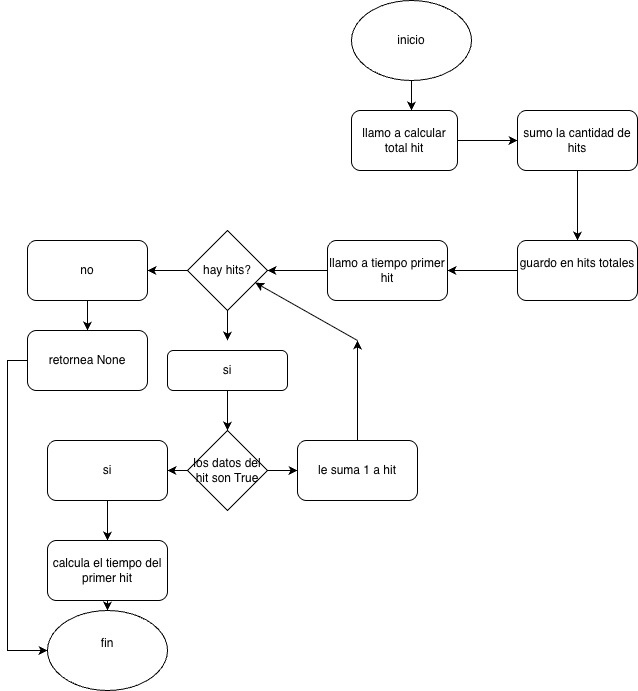

The diagram above was exported from draw.io. Its source (the exported page's mxGraphModel, read from the mxfile embedded in the PNG):
<mxGraphModel dx="964" dy="663" grid="1" gridSize="10" guides="1" tooltips="1" connect="1" arrows="1" fold="1" page="1" pageScale="1" pageWidth="827" pageHeight="1169" math="0" shadow="0">
  <root>
    <mxCell id="0" />
    <mxCell id="1" parent="0" />
    <mxCell id="l3TOuIQrTdiCyIhEZUp1-2" edge="1" parent="1" source="l3TOuIQrTdiCyIhEZUp1-1" style="edgeStyle=orthogonalEdgeStyle;rounded=0;orthogonalLoop=1;jettySize=auto;html=1;exitX=0.5;exitY=1;exitDx=0;exitDy=0;">
      <mxGeometry relative="1" as="geometry">
        <mxPoint x="414" y="110" as="targetPoint" />
      </mxGeometry>
    </mxCell>
    <mxCell id="l3TOuIQrTdiCyIhEZUp1-1" parent="1" style="ellipse;whiteSpace=wrap;html=1;" value="inicio" vertex="1">
      <mxGeometry height="80" width="120" x="354" as="geometry" />
    </mxCell>
    <mxCell id="l3TOuIQrTdiCyIhEZUp1-4" edge="1" parent="1" source="l3TOuIQrTdiCyIhEZUp1-3" style="edgeStyle=orthogonalEdgeStyle;rounded=0;orthogonalLoop=1;jettySize=auto;html=1;">
      <mxGeometry relative="1" as="geometry">
        <mxPoint x="520" y="140" as="targetPoint" />
      </mxGeometry>
    </mxCell>
    <mxCell id="l3TOuIQrTdiCyIhEZUp1-3" parent="1" style="rounded=1;whiteSpace=wrap;html=1;" value="llamo a calcular total hit" vertex="1">
      <mxGeometry height="60" width="106" x="354" y="110" as="geometry" />
    </mxCell>
    <mxCell id="l3TOuIQrTdiCyIhEZUp1-6" edge="1" parent="1" source="l3TOuIQrTdiCyIhEZUp1-5" style="edgeStyle=orthogonalEdgeStyle;rounded=0;orthogonalLoop=1;jettySize=auto;html=1;exitX=0.5;exitY=1;exitDx=0;exitDy=0;">
      <mxGeometry relative="1" as="geometry">
        <mxPoint x="580" y="240" as="targetPoint" />
      </mxGeometry>
    </mxCell>
    <mxCell id="l3TOuIQrTdiCyIhEZUp1-5" parent="1" style="rounded=1;whiteSpace=wrap;html=1;" value="sumo la cantidad de hits" vertex="1">
      <mxGeometry height="60" width="120" x="520" y="110" as="geometry" />
    </mxCell>
    <mxCell id="l3TOuIQrTdiCyIhEZUp1-8" edge="1" parent="1" source="l3TOuIQrTdiCyIhEZUp1-7" style="edgeStyle=orthogonalEdgeStyle;rounded=0;orthogonalLoop=1;jettySize=auto;html=1;exitX=0;exitY=0.5;exitDx=0;exitDy=0;">
      <mxGeometry relative="1" as="geometry">
        <mxPoint x="450" y="270" as="targetPoint" />
      </mxGeometry>
    </mxCell>
    <mxCell id="l3TOuIQrTdiCyIhEZUp1-7" parent="1" style="rounded=1;whiteSpace=wrap;html=1;" value="guardo en hits totales&lt;div&gt;&lt;br&gt;&lt;/div&gt;" vertex="1">
      <mxGeometry height="60" width="120" x="520" y="240" as="geometry" />
    </mxCell>
    <mxCell id="l3TOuIQrTdiCyIhEZUp1-10" edge="1" parent="1" source="l3TOuIQrTdiCyIhEZUp1-9" style="edgeStyle=orthogonalEdgeStyle;rounded=0;orthogonalLoop=1;jettySize=auto;html=1;">
      <mxGeometry relative="1" as="geometry">
        <mxPoint x="270" y="270" as="targetPoint" />
      </mxGeometry>
    </mxCell>
    <mxCell id="l3TOuIQrTdiCyIhEZUp1-9" parent="1" style="rounded=1;whiteSpace=wrap;html=1;" value="llamo a tiempo primer hit" vertex="1">
      <mxGeometry height="60" width="120" x="330" y="240" as="geometry" />
    </mxCell>
    <mxCell id="l3TOuIQrTdiCyIhEZUp1-12" edge="1" parent="1" source="l3TOuIQrTdiCyIhEZUp1-11" style="edgeStyle=orthogonalEdgeStyle;rounded=0;orthogonalLoop=1;jettySize=auto;html=1;exitX=0;exitY=0.5;exitDx=0;exitDy=0;">
      <mxGeometry relative="1" as="geometry">
        <mxPoint x="150" y="270" as="targetPoint" />
      </mxGeometry>
    </mxCell>
    <mxCell id="l3TOuIQrTdiCyIhEZUp1-14" edge="1" parent="1" source="l3TOuIQrTdiCyIhEZUp1-11" style="edgeStyle=orthogonalEdgeStyle;rounded=0;orthogonalLoop=1;jettySize=auto;html=1;exitX=0.5;exitY=1;exitDx=0;exitDy=0;">
      <mxGeometry relative="1" as="geometry">
        <mxPoint x="230" y="340" as="targetPoint" />
      </mxGeometry>
    </mxCell>
    <mxCell id="l3TOuIQrTdiCyIhEZUp1-11" parent="1" style="rhombus;whiteSpace=wrap;html=1;" value="hay hits?" vertex="1">
      <mxGeometry height="80" width="80" x="190" y="230" as="geometry" />
    </mxCell>
    <mxCell id="l3TOuIQrTdiCyIhEZUp1-16" edge="1" parent="1" source="l3TOuIQrTdiCyIhEZUp1-13" style="edgeStyle=orthogonalEdgeStyle;rounded=0;orthogonalLoop=1;jettySize=auto;html=1;exitX=0.5;exitY=1;exitDx=0;exitDy=0;">
      <mxGeometry relative="1" as="geometry">
        <mxPoint x="90" y="330" as="targetPoint" />
      </mxGeometry>
    </mxCell>
    <mxCell id="l3TOuIQrTdiCyIhEZUp1-13" parent="1" style="rounded=1;whiteSpace=wrap;html=1;" value="no" vertex="1">
      <mxGeometry height="60" width="120" x="30" y="240" as="geometry" />
    </mxCell>
    <mxCell id="l3TOuIQrTdiCyIhEZUp1-18" edge="1" parent="1" source="l3TOuIQrTdiCyIhEZUp1-15" style="edgeStyle=orthogonalEdgeStyle;rounded=0;orthogonalLoop=1;jettySize=auto;html=1;">
      <mxGeometry relative="1" as="geometry">
        <mxPoint x="230" y="430" as="targetPoint" />
      </mxGeometry>
    </mxCell>
    <mxCell id="l3TOuIQrTdiCyIhEZUp1-15" parent="1" style="rounded=1;whiteSpace=wrap;html=1;" value="si" vertex="1">
      <mxGeometry height="40" width="120" x="170" y="350" as="geometry" />
    </mxCell>
    <mxCell id="l3TOuIQrTdiCyIhEZUp1-27" edge="1" parent="1" source="l3TOuIQrTdiCyIhEZUp1-17" style="edgeStyle=orthogonalEdgeStyle;rounded=0;orthogonalLoop=1;jettySize=auto;html=1;exitX=0;exitY=0.5;exitDx=0;exitDy=0;entryX=0;entryY=0.5;entryDx=0;entryDy=0;" target="l3TOuIQrTdiCyIhEZUp1-25">
      <mxGeometry relative="1" as="geometry" />
    </mxCell>
    <mxCell id="l3TOuIQrTdiCyIhEZUp1-17" parent="1" style="rounded=1;whiteSpace=wrap;html=1;" value="retornea None" vertex="1">
      <mxGeometry height="60" width="120" x="30" y="330" as="geometry" />
    </mxCell>
    <mxCell id="l3TOuIQrTdiCyIhEZUp1-20" edge="1" parent="1" source="l3TOuIQrTdiCyIhEZUp1-19" style="edgeStyle=orthogonalEdgeStyle;rounded=0;orthogonalLoop=1;jettySize=auto;html=1;exitX=1;exitY=0.5;exitDx=0;exitDy=0;">
      <mxGeometry relative="1" as="geometry">
        <mxPoint x="300" y="470" as="targetPoint" />
      </mxGeometry>
    </mxCell>
    <mxCell id="l3TOuIQrTdiCyIhEZUp1-22" edge="1" parent="1" source="l3TOuIQrTdiCyIhEZUp1-19" style="edgeStyle=orthogonalEdgeStyle;rounded=0;orthogonalLoop=1;jettySize=auto;html=1;exitX=0;exitY=0.5;exitDx=0;exitDy=0;entryX=1;entryY=0.5;entryDx=0;entryDy=0;" target="l3TOuIQrTdiCyIhEZUp1-21">
      <mxGeometry relative="1" as="geometry" />
    </mxCell>
    <mxCell id="l3TOuIQrTdiCyIhEZUp1-19" parent="1" style="rhombus;whiteSpace=wrap;html=1;" value="los datos del hit son True" vertex="1">
      <mxGeometry height="80" width="80" x="190" y="430" as="geometry" />
    </mxCell>
    <mxCell id="l3TOuIQrTdiCyIhEZUp1-23" edge="1" parent="1" source="l3TOuIQrTdiCyIhEZUp1-21" style="edgeStyle=orthogonalEdgeStyle;rounded=0;orthogonalLoop=1;jettySize=auto;html=1;exitX=0.5;exitY=1;exitDx=0;exitDy=0;">
      <mxGeometry relative="1" as="geometry">
        <mxPoint x="110" y="540" as="targetPoint" />
      </mxGeometry>
    </mxCell>
    <mxCell id="l3TOuIQrTdiCyIhEZUp1-21" parent="1" style="rounded=1;whiteSpace=wrap;html=1;" value="si" vertex="1">
      <mxGeometry height="60" width="120" x="50" y="440" as="geometry" />
    </mxCell>
    <mxCell id="l3TOuIQrTdiCyIhEZUp1-26" edge="1" parent="1" source="l3TOuIQrTdiCyIhEZUp1-24" style="edgeStyle=orthogonalEdgeStyle;rounded=0;orthogonalLoop=1;jettySize=auto;html=1;exitX=0.5;exitY=1;exitDx=0;exitDy=0;entryX=0.5;entryY=0;entryDx=0;entryDy=0;" target="l3TOuIQrTdiCyIhEZUp1-25">
      <mxGeometry relative="1" as="geometry" />
    </mxCell>
    <mxCell id="l3TOuIQrTdiCyIhEZUp1-24" parent="1" style="rounded=1;whiteSpace=wrap;html=1;" value="calcula el tiempo del primer hit" vertex="1">
      <mxGeometry height="60" width="120" x="50" y="540" as="geometry" />
    </mxCell>
    <mxCell id="l3TOuIQrTdiCyIhEZUp1-25" parent="1" style="ellipse;whiteSpace=wrap;html=1;" value="fin&lt;div&gt;&lt;br&gt;&lt;/div&gt;" vertex="1">
      <mxGeometry height="80" width="120" x="50" y="610" as="geometry" />
    </mxCell>
    <mxCell id="l3TOuIQrTdiCyIhEZUp1-29" edge="1" parent="1" source="l3TOuIQrTdiCyIhEZUp1-28" style="edgeStyle=orthogonalEdgeStyle;rounded=0;orthogonalLoop=1;jettySize=auto;html=1;exitX=0.5;exitY=0;exitDx=0;exitDy=0;">
      <mxGeometry relative="1" as="geometry">
        <mxPoint x="360" y="340" as="targetPoint" />
      </mxGeometry>
    </mxCell>
    <mxCell id="l3TOuIQrTdiCyIhEZUp1-28" parent="1" style="rounded=1;whiteSpace=wrap;html=1;" value="le suma 1 a hit" vertex="1">
      <mxGeometry height="60" width="120" x="300" y="440" as="geometry" />
    </mxCell>
    <mxCell id="l3TOuIQrTdiCyIhEZUp1-31" edge="1" parent="1" source="l3TOuIQrTdiCyIhEZUp1-30" style="edgeStyle=orthogonalEdgeStyle;rounded=0;orthogonalLoop=1;jettySize=auto;html=1;" target="l3TOuIQrTdiCyIhEZUp1-11">
      <mxGeometry relative="1" as="geometry" />
    </mxCell>
    <mxCell id="l3TOuIQrTdiCyIhEZUp1-30" parent="1" style="rounded=1;whiteSpace=wrap;html=1;" value="" vertex="1">
      <mxGeometry width="60" x="360" y="340" as="geometry" />
    </mxCell>
  </root>
</mxGraphModel>